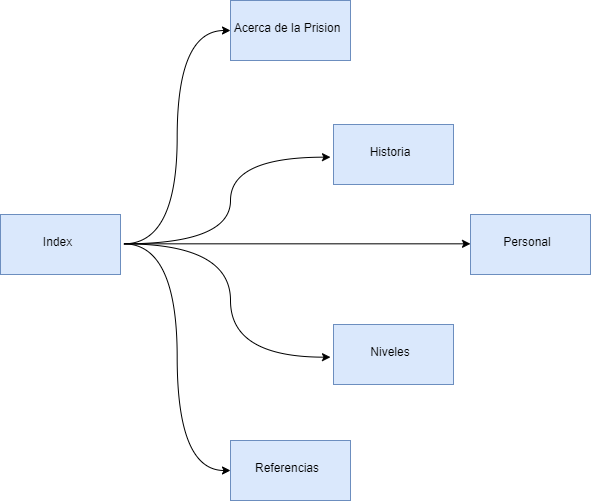

The diagram above was exported from draw.io. Its source (the exported page's mxGraphModel, read from the mxfile embedded in the PNG):
<mxGraphModel dx="5120" dy="2340" grid="1" gridSize="10" guides="1" tooltips="1" connect="1" arrows="1" fold="1" page="1" pageScale="1" pageWidth="827" pageHeight="1169" math="0" shadow="0">
  <root>
    <mxCell id="0" />
    <mxCell id="1" parent="0" />
    <mxCell id="2" value="Acerca de la Prision" style="rounded=1;whiteSpace=wrap;html=1;fillColor=#dae8fc;strokeColor=#6c8ebf;arcSize=0;" vertex="1" parent="1">
      <mxGeometry x="320" y="90" width="120" height="60" as="geometry" />
    </mxCell>
    <mxCell id="3" style="edgeStyle=orthogonalEdgeStyle;rounded=0;orthogonalLoop=1;jettySize=auto;html=1;exitX=1;exitY=0.5;exitDx=0;exitDy=0;entryX=0;entryY=0.5;entryDx=0;entryDy=0;curved=1;" edge="1" source="8" target="11" parent="1">
      <mxGeometry relative="1" as="geometry" />
    </mxCell>
    <mxCell id="4" style="edgeStyle=orthogonalEdgeStyle;curved=1;rounded=0;orthogonalLoop=1;jettySize=auto;html=1;exitX=1;exitY=0.5;exitDx=0;exitDy=0;entryX=0;entryY=0.5;entryDx=0;entryDy=0;" edge="1" source="8" target="2" parent="1">
      <mxGeometry relative="1" as="geometry" />
    </mxCell>
    <mxCell id="5" style="edgeStyle=orthogonalEdgeStyle;curved=1;rounded=0;orthogonalLoop=1;jettySize=auto;html=1;exitX=1;exitY=0.5;exitDx=0;exitDy=0;entryX=0;entryY=0.5;entryDx=0;entryDy=0;" edge="1" source="8" target="10" parent="1">
      <mxGeometry relative="1" as="geometry" />
    </mxCell>
    <mxCell id="6" style="edgeStyle=orthogonalEdgeStyle;curved=1;rounded=0;orthogonalLoop=1;jettySize=auto;html=1;exitX=1;exitY=0.5;exitDx=0;exitDy=0;entryX=0;entryY=0.5;entryDx=0;entryDy=0;" edge="1" source="8" target="9" parent="1">
      <mxGeometry relative="1" as="geometry" />
    </mxCell>
    <mxCell id="7" style="edgeStyle=orthogonalEdgeStyle;curved=1;rounded=0;orthogonalLoop=1;jettySize=auto;html=1;exitX=1;exitY=0.5;exitDx=0;exitDy=0;entryX=0;entryY=0.5;entryDx=0;entryDy=0;" edge="1" source="8" target="12" parent="1">
      <mxGeometry relative="1" as="geometry" />
    </mxCell>
    <mxCell id="8" value="Index" style="rounded=1;whiteSpace=wrap;html=1;fillColor=#dae8fc;strokeColor=#6c8ebf;arcSize=0;" vertex="1" parent="1">
      <mxGeometry x="90" y="304" width="120" height="60" as="geometry" />
    </mxCell>
    <mxCell id="9" value="Personal" style="rounded=1;whiteSpace=wrap;html=1;fillColor=#dae8fc;strokeColor=#6c8ebf;arcSize=0;" vertex="1" parent="1">
      <mxGeometry x="560" y="304" width="120" height="60" as="geometry" />
    </mxCell>
    <mxCell id="10" value="Historia" style="rounded=1;whiteSpace=wrap;html=1;fillColor=#dae8fc;strokeColor=#6c8ebf;arcSize=0;" vertex="1" parent="1">
      <mxGeometry x="423" y="214" width="120" height="60" as="geometry" />
    </mxCell>
    <mxCell id="11" value="Niveles&lt;span style=&quot;font-family: &amp;#34;helvetica&amp;#34; , &amp;#34;arial&amp;#34; , sans-serif ; font-size: 0px ; white-space: nowrap&quot;&gt;%3CmxGraphModel%3E%3Croot%3E%3CmxCell%20id%3D%220%22%2F%3E%3CmxCell%20id%3D%221%22%20parent%3D%220%22%2F%3E%3CmxCell%20id%3D%222%22%20value%3D%22Index%22%20style%3D%22rounded%3D1%3BwhiteSpace%3Dwrap%3Bhtml%3D1%3BfillColor%3D%23dae8fc%3BstrokeColor%3D%236c8ebf%3BarcSize%3D0%3B%22%20vertex%3D%221%22%20parent%3D%221%22%3E%3CmxGeometry%20x%3D%2270%22%20y%3D%22150%22%20width%3D%22120%22%20height%3D%2260%22%20as%3D%22geometry%22%2F%3E%3C%2FmxCell%3E%3C%2Froot%3E%3C%2FmxGraphModel%3E&lt;/span&gt;" style="rounded=1;whiteSpace=wrap;html=1;fillColor=#dae8fc;strokeColor=#6c8ebf;arcSize=0;" vertex="1" parent="1">
      <mxGeometry x="423" y="414" width="120" height="60" as="geometry" />
    </mxCell>
    <mxCell id="12" value="Referencias" style="rounded=1;whiteSpace=wrap;html=1;fillColor=#dae8fc;strokeColor=#6c8ebf;arcSize=0;" vertex="1" parent="1">
      <mxGeometry x="320" y="530" width="120" height="60" as="geometry" />
    </mxCell>
  </root>
</mxGraphModel>